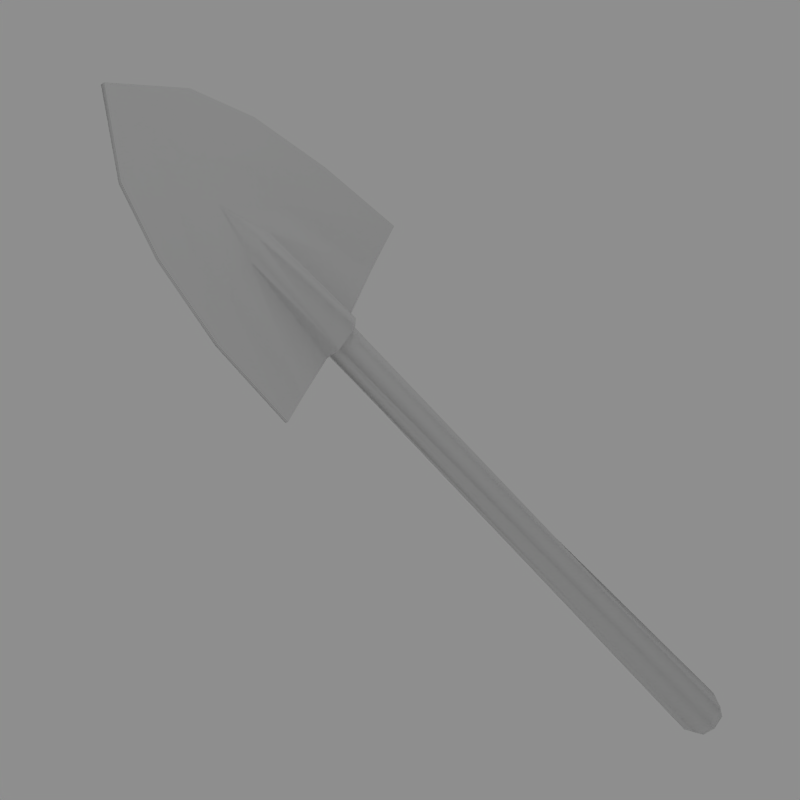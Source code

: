 # Source: Shovel.blend  (saved by Blender 2.49.2; exported with 4.5.12 LTS)
import bpy
from mathutils import Matrix  # noqa: F401  (used for matrix-valued properties, if any)

bpy.ops.wm.read_factory_settings(use_empty=True)
scene = bpy.context.scene
scene.name = 'Scene'

# ---- collections
col_collection_1 = bpy.data.collections.new('Collection 1'); scene.collection.children.link(col_collection_1)

# ---- materials (node trees are filled in below, after node groups)
mat_shovel = bpy.data.materials.new('shovel')
mat_shovel.alpha_threshold = 0.0
mat_shovel.diffuse_color = (0.8784, 0.8784, 0.8784, 1.0)
mat_shovel.roughness = 0.5
mat_shovel.specular_intensity = 0.0
mat_shovel.line_color = (0.0, 0.0, 0.0, 1.0)

# ---- node groups
ng_auto_smooth = bpy.data.node_groups.new('Auto Smooth', 'GeometryNodeTree')
_s = ng_auto_smooth.interface.new_socket(name='Geometry', in_out='OUTPUT', socket_type='NodeSocketGeometry')
_s = ng_auto_smooth.interface.new_socket(name='Geometry', in_out='INPUT', socket_type='NodeSocketGeometry')
_s = ng_auto_smooth.interface.new_socket(name='Angle', in_out='INPUT', socket_type='NodeSocketFloat')
_s.subtype = 'ANGLE'
_s.min_value = 0.0
_s.max_value = 3.142
ng_auto_smooth.is_modifier = True
_N = ng_auto_smooth.nodes; _L = ng_auto_smooth.links
n0 = _N.new('NodeGroupOutput'); n0.name = 'Group Output'; n0.location = (480, -100)
n1 = _N.new('NodeGroupInput'); n1.name = 'Group Input'; n1.location = (-420, -300)
n2 = _N.new('NodeGroupInput'); n2.name = 'Group Input.001'; n2.location = (-60, -100)
n3 = _N.new('GeometryNodeSetShadeSmooth'); n3.name = 'Set Shade Smooth'; n3.location = (120, -100)
n3.domain = 'EDGE'
n4 = _N.new('GeometryNodeSetShadeSmooth'); n4.name = 'Set Shade Smooth.001'; n4.location = (300, -100)
n5 = _N.new('GeometryNodeInputMeshEdgeAngle'); n5.name = 'Edge Angle'; n5.location = (-420, -220)
n6 = _N.new('GeometryNodeInputEdgeSmooth'); n6.name = 'Is Edge Smooth'; n6.location = (-60, -160)
n7 = _N.new('GeometryNodeInputShadeSmooth'); n7.name = 'Is Face Smooth'; n7.location = (-240, -340)
n8 = _N.new('FunctionNodeBooleanMath'); n8.name = 'Boolean Math'; n8.location = (-60, -220)
n9 = _N.new('FunctionNodeCompare'); n9.name = 'Compare'; n9.location = (-240, -180)
n9.operation = 'LESS_EQUAL'
_L.new(n5.outputs[0], n9.inputs[0])
_L.new(n4.outputs[0], n0.inputs[0])
_L.new(n1.outputs[1], n9.inputs[1])
_L.new(n9.outputs[0], n8.inputs[0])
_L.new(n7.outputs[0], n8.inputs[1])
_L.new(n2.outputs[0], n3.inputs[0])
_L.new(n6.outputs[0], n3.inputs[1])
_L.new(n3.outputs[0], n4.inputs[0])
_L.new(n8.outputs[0], n3.inputs[2])
n0.is_active_output = True

# ---- material node trees

# ---- world
world_world = bpy.data.worlds.new('World'); scene.world = world_world
world_world.color = (0.5578, 0.5578, 0.5578)
world_world.use_sun_shadow = False
world_world.sun_shadow_jitter_overblur = 0.0
world_world.cycles.sampling_method = 'MANUAL'
world_world.cycles.sample_map_resolution = 256
world_world.light_settings.ao_factor = 0.5738

# ---- cameras
cam_camera = bpy.data.cameras.new('Camera')
cam_camera.passepartout_alpha = 0.2
cam_camera.clip_end = 100.0
cam_camera.lens = 75.4
cam_camera.ortho_scale = 7.314
cam_camera.show_passepartout = False
cam_camera.show_safe_areas = True
cam_camera.dof.focus_distance = 0.0
cam_camera.dof.aperture_fstop = 128.0

# ---- lights
light_lamp = bpy.data.lights.new('Lamp', 'POINT')
light_lamp.transmission_factor = 0.0
light_lamp.energy = 410.0
light_lamp.shadow_buffer_clip_start = 0.5
light_lamp.shadow_soft_size = 1.0
light_lamp.shadow_maximum_resolution = 0.006
light_lamp.use_absolute_resolution = True
light_lamp.cycles.use_multiple_importance_sampling = False

# ---- meshes
me_shovel = bpy.data.meshes.new('Shovel')
me_shovel.from_pydata([(-0.1329, 1.943, 3.294), (-0.1329, -1.943, 3.294), (0.4119, 2.945, 3.488), (0.4119, -2.945, 3.488), (0.3227, 2.716, 5.438), (0.3227, -2.716, 5.438), (0.2998, 2.22, 7.266), (0.2998, -2.22, 7.266), (0.2497, 1.499, 8.638), (0.2497, -1.499, 8.638), (0.1176, 0.4541, 5.688), (0.1176, -0.4541, 5.688), (0.1717, 0.4791, 3.147), (0.1717, -0.4791, 3.147), (-0.06974, 0.6226, 3.174), (-0.06974, -0.6226, 3.174), (0.05042, 1.943, 3.294), (0.05042, -1.943, 3.294), (0.008691, 0.0, 8.383), (0.1205, 0.0, 6.836), (0.2681, 0.0, 5.823), (0.4449, 0.0, 3.196), (0.205, 0.0, 9.973), (0.1875, 0.317, 5.749), (0.1875, -0.317, 5.749), (0.1067, 0.7592, 8.552), (0.1067, -0.7592, 8.552), (0.1157, 1.11, 7.089), (0.1157, -1.11, 7.089), (0.02595, 1.439, 5.585), (0.02595, -1.439, 5.585), (-0.2002, 1.439, 5.585), (-0.2002, -1.439, 5.585), (-0.1104, 1.11, 7.089), (-0.1104, -1.11, 7.089), (-0.1195, 0.7592, 8.552), (-0.1195, -0.7592, 8.552), (0.09822, 0.0, 9.973), (-0.2174, 0.0, 8.383), (0.1691, 1.499, 8.638), (0.1691, -1.499, 8.638), (0.2192, 2.22, 7.266), (0.2192, -2.22, 7.266), (0.2421, 2.716, 5.438), (0.2421, -2.716, 5.438), (0.3347, 2.945, 3.488), (0.3347, -2.945, 3.488), (-0.2016, -0.5273, -9.493), (-0.4698, -0.006056, 5.753), (-0.5705, 0.3729, -9.493), (0.328, 0.00434, -9.493), (0.172, -0.3703, -9.492), (-0.2011, -0.4131, -9.746), (0.09182, -0.29, -9.746), (0.2142, 0.003782, -9.746), (0.09435, 0.2962, -9.746), (-0.1975, 0.4159, -9.746), (-0.4905, 0.2928, -9.746), (-0.6128, -0.0009911, -9.746), (-0.493, -0.2934, -9.746), (-0.1994, 0.001495, -9.937), (-0.2174, -0.3976, 3.162), (0.08549, -0.3617, 3.146), (0.2321, 0.001821, 3.196), (-0.3182, -0.006153, 6.836), (-0.2294, -0.3323, 5.688), (0.08729, 0.3593, 3.146), (-0.2274, 0.3282, 5.688), (-0.5737, -0.3746, -9.493), (-0.215, 0.3935, 3.162), (0.06388, 0.4893, -9.443), (-0.7265, -0.001746, -9.493), (-0.3693, -0.2724, 5.728), (-0.367, 0.2615, 5.728), (-0.197, 0.5299, -9.493)], [], [(66, 12, 63), (63, 13, 62), (12, 21, 63), (63, 21, 13), (69, 14, 66), (62, 15, 61), (14, 12, 66), (62, 13, 15), (20, 23, 19), (19, 24, 20), (23, 10, 19), (19, 11, 24), (12, 23, 20, 21), (20, 24, 13, 21), (12, 14, 10, 23), (11, 15, 13, 24), (8, 22, 25), (26, 22, 9), (25, 22, 18), (18, 22, 26), (6, 8, 25, 27), (26, 9, 7, 28), (27, 25, 18, 19), (18, 26, 28, 19), (4, 6, 27, 29), (28, 7, 5, 30), (29, 27, 19, 10), (19, 28, 30, 11), (10, 14, 16, 29), (17, 15, 11, 30), (2, 4, 29, 16), (30, 5, 3, 17), (43, 31, 33, 41), (34, 32, 44, 42), (41, 33, 35, 39), (36, 34, 42, 40), (35, 38, 37), (37, 38, 36), (39, 35, 37), (37, 36, 40), (0, 31, 43, 45), (44, 32, 1, 46), (0, 16, 14, 69), (1, 61, 15, 17), (16, 0, 45, 2), (46, 1, 17, 3), (2, 45, 43, 4), (44, 46, 3, 5), (4, 43, 41, 6), (42, 44, 5, 7), (6, 41, 39, 8), (40, 42, 7, 9), (8, 39, 37, 22), (37, 40, 9, 22), (31, 0, 69, 67), (32, 65, 61, 1), (67, 64, 33, 31), (34, 64, 65, 32), (64, 38, 35, 33), (36, 38, 64, 34), (72, 48, 71), (48, 73, 49), (71, 48, 49), (66, 63, 50), (63, 62, 51), (50, 63, 51), (62, 47, 51), (72, 65, 64), (48, 72, 64), (73, 48, 64), (67, 73, 64), (52, 47, 68), (59, 52, 68), (51, 47, 53), (53, 47, 52), (54, 50, 51), (53, 54, 51), (55, 70, 50), (54, 55, 50), (56, 74, 70), (55, 56, 70), (57, 49, 74), (56, 57, 74), (58, 71, 49), (57, 58, 49), (59, 68, 71), (58, 59, 71), (60, 52, 59), (60, 53, 52), (60, 54, 53), (60, 55, 54), (60, 56, 55), (60, 57, 56), (60, 58, 57), (60, 59, 58), (47, 62, 61, 68), (61, 65, 72), (67, 69, 73), (69, 70, 74), (61, 72, 71, 68), (69, 74, 49, 73), (50, 70, 69, 66)])
me_shovel.polygons.foreach_set('use_smooth', [True] * 102)
_uv = me_shovel.uv_layers.new(name='UVTex')
_uv.uv.foreach_set('vector', [0.2603, 0.5513, 0.2629, 0.5582, 0.2329, 0.5485, 0.2329, 0.5485, 0.2028, 0.5584, 0.2055, 0.5515, 0.2629, 0.5582, 0.2329, 0.5593, 0.2329, 0.5485, 0.2329, 0.5485, 0.2329, 0.5593, 0.2028, 0.5584, 0.2766, 0.528, 0.2867, 0.5442, 0.2603, 0.5513, 0.2055, 0.5515, 0.179, 0.5484, 0.1892, 0.5322, 0.2867, 0.5442, 0.2629, 0.5582, 0.2603, 0.5513, 0.2055, 0.5515, 0.2028, 0.5584, 0.179, 0.5484, 0.2329, 0.7081, 0.2561, 0.7043, 0.2329, 0.7692, 0.2329, 0.7692, 0.2097, 0.7045, 0.2329, 0.7081, 0.2561, 0.7043, 0.2708, 0.699, 0.2329, 0.7692, 0.2329, 0.7692, 0.1949, 0.6991, 0.2097, 0.7045, 0.2629, 0.5582, 0.2561, 0.7043, 0.2329, 0.7081, 0.2329, 0.5593, 0.2329, 0.7081, 0.2097, 0.7045, 0.2028, 0.5584, 0.2329, 0.5593, 0.2629, 0.5582, 0.2867, 0.5442, 0.2708, 0.699, 0.2561, 0.7043, 0.1949, 0.6991, 0.179, 0.5484, 0.2028, 0.5584, 0.2097, 0.7045, 0.3249, 0.8751, 0.2329, 0.9659, 0.2822, 0.8691, 0.1835, 0.8692, 0.2329, 0.9659, 0.1408, 0.8752, 0.2822, 0.8691, 0.2329, 0.9659, 0.2329, 0.8565, 0.2329, 0.8565, 0.2329, 0.9659, 0.1835, 0.8692, 0.3676, 0.7978, 0.3249, 0.8751, 0.2822, 0.8691, 0.3048, 0.7855, 0.1835, 0.8692, 0.1408, 0.8752, 0.09815, 0.7979, 0.161, 0.7856, 0.3048, 0.7855, 0.2822, 0.8691, 0.2329, 0.8565, 0.2329, 0.7692, 0.2329, 0.8565, 0.1835, 0.8692, 0.161, 0.7856, 0.2329, 0.7692, 0.3981, 0.6984, 0.3676, 0.7978, 0.3048, 0.7855, 0.3285, 0.6995, 0.161, 0.7856, 0.09815, 0.7979, 0.06769, 0.6985, 0.1372, 0.6996, 0.3285, 0.6995, 0.3048, 0.7855, 0.2329, 0.7692, 0.2708, 0.699, 0.2329, 0.7692, 0.161, 0.7856, 0.1372, 0.6996, 0.1949, 0.6991, 0.2708, 0.699, 0.2867, 0.5442, 0.357, 0.5653, 0.3285, 0.6995, 0.1088, 0.5654, 0.179, 0.5484, 0.1949, 0.6991, 0.1372, 0.6996, 0.4218, 0.6027, 0.3981, 0.6984, 0.3285, 0.6995, 0.357, 0.5653, 0.1372, 0.6996, 0.06769, 0.6985, 0.04394, 0.6028, 0.1088, 0.5654, 0.6349, 0.1694, 0.7123, 0.1739, 0.7313, 0.2611, 0.6634, 0.2699, 0.8548, 0.2607, 0.8718, 0.1731, 0.9491, 0.1669, 0.9228, 0.268, 0.6634, 0.2699, 0.7313, 0.2611, 0.7492, 0.3472, 0.7098, 0.36, 0.8387, 0.3471, 0.8548, 0.2607, 0.9228, 0.268, 0.8784, 0.3591, 0.7492, 0.3472, 0.7939, 0.3411, 0.795, 0.4431, 0.795, 0.4431, 0.7939, 0.3411, 0.8387, 0.3471, 0.7098, 0.36, 0.7492, 0.3472, 0.795, 0.4431, 0.795, 0.4431, 0.8387, 0.3471, 0.8784, 0.3591, 0.6747, 0.04377, 0.7123, 0.1739, 0.6349, 0.1694, 0.6137, 0.05831, 0.9491, 0.1669, 0.8718, 0.1731, 0.9076, 0.04628, 0.9679, 0.0554, 0.3578, 0.5557, 0.357, 0.5653, 0.2867, 0.5442, 0.2766, 0.528, 0.108, 0.5558, 0.1892, 0.5322, 0.179, 0.5484, 0.1088, 0.5654, 0.357, 0.5653, 0.3578, 0.5557, 0.422, 0.5952, 0.4218, 0.6027, 0.04375, 0.5953, 0.108, 0.5558, 0.1088, 0.5654, 0.04394, 0.6028, 0.5992, 0.0602, 0.6137, 0.05831, 0.6349, 0.1694, 0.621, 0.1719, 0.9491, 0.1669, 0.9679, 0.0554, 0.9824, 0.05697, 0.9631, 0.1691, 0.621, 0.1719, 0.6349, 0.1694, 0.6634, 0.2699, 0.651, 0.2738, 0.9228, 0.268, 0.9491, 0.1669, 0.9631, 0.1691, 0.9353, 0.2716, 0.651, 0.2738, 0.6634, 0.2699, 0.7098, 0.36, 0.6985, 0.367, 0.8784, 0.3591, 0.9228, 0.268, 0.9353, 0.2716, 0.8898, 0.3658, 0.6985, 0.367, 0.7098, 0.36, 0.795, 0.4431, 0.7951, 0.4582, 0.795, 0.4431, 0.8784, 0.3591, 0.8898, 0.3658, 0.7951, 0.4582, 0.7123, 0.1739, 0.6747, 0.04377, 0.7658, 0.03043, 0.7736, 0.1785, 0.8718, 0.1731, 0.8107, 0.179, 0.8163, 0.03491, 0.9076, 0.04628, 0.7736, 0.1785, 0.7927, 0.2283, 0.7313, 0.2611, 0.7123, 0.1739, 0.8548, 0.2607, 0.7927, 0.2283, 0.8107, 0.179, 0.8718, 0.1731, 0.7927, 0.2283, 0.7939, 0.3411, 0.7492, 0.3472, 0.7313, 0.2611, 0.8387, 0.3471, 0.7939, 0.3411, 0.7927, 0.2283, 0.8548, 0.2607, 0.8203, 0.8172, 0.7981, 0.8438, 0.03102, 0.1123, 0.7981, 0.8438, 0.8203, 0.8172, 0.05986, 0.09535, 0.03102, 0.1123, 0.7981, 0.8438, 0.05986, 0.09535, 0.722, 0.653, 0.7447, 0.6324, 0.09621, 0.02987, 0.7447, 0.6324, 0.722, 0.653, 0.08963, 0.06137, 0.09621, 0.02987, 0.7447, 0.6324, 0.08963, 0.06137, 0.722, 0.653, 0.077, 0.07841, 0.08963, 0.06137, 0.8203, 0.8172, 0.8451, 0.7876, 0.9653, 0.9545, 0.7981, 0.8438, 0.8203, 0.8172, 0.9653, 0.9545, 0.8203, 0.8172, 0.7981, 0.8438, 0.9653, 0.9545, 0.8451, 0.7876, 0.8203, 0.8172, 0.9653, 0.9545, 0.06444, 0.0684, 0.077, 0.07841, 0.05986, 0.09535, 0.04993, 0.08036, 0.06444, 0.0684, 0.05986, 0.09535, 0.08963, 0.06137, 0.077, 0.07841, 0.0728, 0.05166, 0.0728, 0.05166, 0.077, 0.07841, 0.06444, 0.0684, 0.07371, 0.02888, 0.09621, 0.02987, 0.08963, 0.06137, 0.0728, 0.05166, 0.07371, 0.02888, 0.08963, 0.06137, 0.0728, 0.05166, 0.08963, 0.06137, 0.09621, 0.02987, 0.07371, 0.02888, 0.0728, 0.05166, 0.09621, 0.02987, 0.06444, 0.0684, 0.077, 0.07841, 0.08963, 0.06137, 0.0728, 0.05166, 0.06444, 0.0684, 0.08963, 0.06137, 0.04993, 0.08036, 0.05986, 0.09535, 0.077, 0.07841, 0.06444, 0.0684, 0.04993, 0.08036, 0.077, 0.07841, 0.02532, 0.08696, 0.03102, 0.1123, 0.05986, 0.09535, 0.04993, 0.08036, 0.02532, 0.08696, 0.05986, 0.09535, 0.04993, 0.08036, 0.05986, 0.09535, 0.03102, 0.1123, 0.02532, 0.08696, 0.04993, 0.08036, 0.03102, 0.1123, 0.03855, 0.04736, 0.06444, 0.0684, 0.04993, 0.08036, 0.03855, 0.04736, 0.0728, 0.05166, 0.06444, 0.0684, 0.03855, 0.04736, 0.07371, 0.02888, 0.0728, 0.05166, 0.03855, 0.04736, 0.0728, 0.05166, 0.07371, 0.02888, 0.03855, 0.04736, 0.06444, 0.0684, 0.0728, 0.05166, 0.03855, 0.04736, 0.04993, 0.08036, 0.06444, 0.0684, 0.03855, 0.04736, 0.02532, 0.08696, 0.04993, 0.08036, 0.03855, 0.04736, 0.04993, 0.08036, 0.02532, 0.08696, 0.077, 0.07841, 0.722, 0.653, 0.7034, 0.676, 0.05986, 0.09535, 0.7034, 0.676, 0.8451, 0.7876, 0.8203, 0.8172, 0.8451, 0.7876, 0.7034, 0.676, 0.8203, 0.8172, 0.7034, 0.676, 0.08963, 0.06137, 0.077, 0.07841, 0.7034, 0.676, 0.8203, 0.8172, 0.03102, 0.1123, 0.05986, 0.09535, 0.7034, 0.676, 0.077, 0.07841, 0.05986, 0.09535, 0.8203, 0.8172, 0.09621, 0.02987, 0.08963, 0.06137, 0.7034, 0.676, 0.722, 0.653])
me_shovel.materials.append(mat_shovel)
me_shovel.use_remesh_preserve_volume = False
me_shovel.use_remesh_preserve_attributes = False
me_shovel.use_mirror_vertex_groups = False
me_shovel.update()
arm_armature = bpy.data.armatures.new('Armature')  # bones are not reproduced

# ---- objects
ob_armature = bpy.data.objects.new('Armature', arm_armature)
ob_shovel = bpy.data.objects.new('Shovel', me_shovel)
ob_lamp_001 = bpy.data.objects.new('Lamp.001', light_lamp)
ob_camera = bpy.data.objects.new('Camera', cam_camera)

# ---- transforms, parenting, visibility, modifiers, constraints
ob_armature.location = (0.0, 0.0, 0.0)
ob_armature.lock_rotations_4d = False
ob_armature.empty_display_type = 'ARROWS'
ob_armature.lineart.crease_threshold = 0.0
ob_shovel.parent = ob_armature
ob_shovel.location = (0.0, 0.0, 0.0)
ob_shovel.lock_rotations_4d = False
ob_shovel.empty_display_type = 'ARROWS'
ob_shovel.color = (0.0, 0.0, 0.0, 1.0)
ob_shovel.lineart.crease_threshold = 0.0
_vg = ob_shovel.vertex_groups.new(name='main')
_vg.add([0, 1, 2, 3, 4, 5, 6, 7, 8, 9, 10, 11, 12, 13, 14, 15, 16, 17, 18, 19, 20, 21, 22, 23, 24, 25, 26, 27, 28, 29, 30, 31, 32, 33, 34, 35, 36, 37, 38, 39, 40, 41, 42, 43, 44, 45, 46, 47, 48, 49, 50, 51, 52, 53, 54, 55, 56, 57, 58, 59, 60, 61, 62, 63, 64, 65, 66, 67, 68, 69, 70, 71, 72, 73, 74], 1.0, 'REPLACE')
_m = ob_shovel.modifiers.new('Armature', 'ARMATURE')
_m.object = ob_armature
_m.use_bone_envelopes = True
_m = ob_shovel.modifiers.new('Auto Smooth', 'NODES')
_m.node_group = ng_auto_smooth
_gi = [s.identifier for s in ng_auto_smooth.interface.items_tree if s.item_type == 'SOCKET' and s.in_out == 'INPUT']
_m[_gi[1]] = 1.222  # Angle
ob_lamp_001.location = (11.74, 6.905, 12.77)
ob_lamp_001.rotation_euler = (-0.2538, 0.8201, 0.2541)
ob_lamp_001.lock_rotations_4d = False
ob_lamp_001.empty_display_type = 'ARROWS'
ob_lamp_001.color = (0.0, 0.0, 0.0, 1.0)
ob_lamp_001.lineart.crease_threshold = 0.0
ob_camera.location = (22.85, -22.12, 14.04)
ob_camera.rotation_euler = (-1.06, -0.7059, -2.687)
ob_camera.scale = (-1.0, -1.0, 1.0)
ob_camera.lock_rotations_4d = False
ob_camera.empty_display_type = 'ARROWS'
ob_camera.color = (0.0, 0.0, 0.0, 0.0)
ob_camera.display_type = 'WIRE'
ob_camera.lineart.crease_threshold = 0.0

# ---- collection membership
col_collection_1.objects.link(ob_armature)
col_collection_1.objects.link(ob_shovel)
col_collection_1.objects.link(ob_lamp_001)
col_collection_1.objects.link(ob_camera)

# ---- scene / render settings (as saved in the file)
scene.camera = ob_camera
scene.frame_start = 1; scene.frame_end = 250; scene.frame_set(1)
scene.render.engine = 'BLENDER_EEVEE_NEXT'
scene.render.image_settings.compression = 90
scene.render.resolution_x = 64
scene.render.resolution_y = 64
scene.render.pixel_aspect_x = 100.0
scene.render.pixel_aspect_y = 100.0
scene.render.fps = 25
scene.render.dither_intensity = 0.0
scene.render.film_transparent = True
scene.render.use_compositing = False
scene.render.use_sequencer = False
scene.render.bake_margin = 2
scene.render.bake_bias = 0.0
scene.render.use_stamp_time = False
scene.render.use_stamp_date = False
scene.render.use_stamp_frame = False
scene.render.use_stamp_camera = False
scene.render.use_stamp_scene = False
scene.render.use_stamp_filename = False
scene.render.use_stamp_render_time = False
scene.render.stamp_font_size = 0
scene.cycles.use_denoising = False
scene.cycles.samples = 10
scene.cycles.sampling_pattern = 'TABULATED_SOBOL'
scene.cycles.light_sampling_threshold = 0.0
scene.cycles.use_adaptive_sampling = False
scene.cycles.use_light_tree = False
scene.cycles.blur_glossy = 0.0
scene.cycles.volume_bounces = 1
scene.cycles.pixel_filter_type = 'GAUSSIAN'
scene.cycles.sample_clamp_indirect = 0.0
scene.view_settings.view_transform = 'Raw'
bpy.context.view_layer.update()
